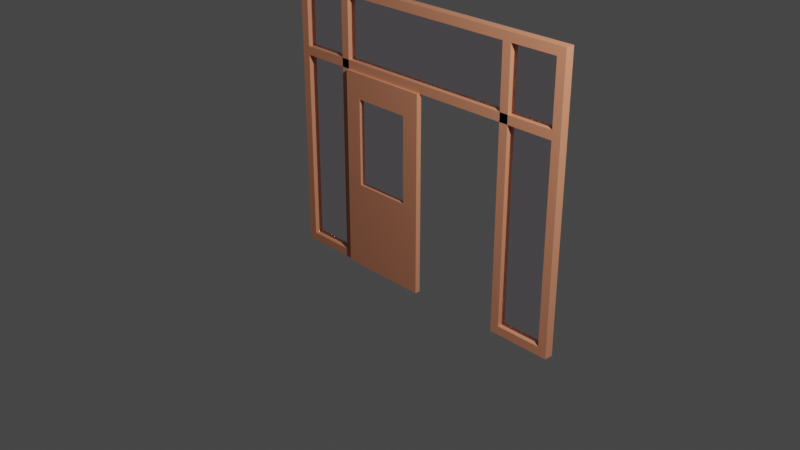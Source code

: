 # Source: BuildingDoor.blend  (saved by Blender 3.0.42; exported with 4.5.12 LTS)
import bpy
from mathutils import Matrix  # noqa: F401  (used for matrix-valued properties, if any)

bpy.ops.wm.read_factory_settings(use_empty=True)
scene = bpy.context.scene
scene.name = 'Scene'

# ---- collections
col_collection = bpy.data.collections.new('Collection'); scene.collection.children.link(col_collection)

# ---- materials (node trees are filled in below, after node groups)
mat_wood = bpy.data.materials.new('wood')
mat_wood.use_transparent_shadow = False
mat_glass = bpy.data.materials.new('Glass')
mat_glass.use_backface_culling = True
mat_glass.use_transparent_shadow = False

# ---- material node trees
mat_wood.use_nodes = True; mat_wood.node_tree.nodes.clear()
_N = mat_wood.node_tree.nodes; _L = mat_wood.node_tree.links
n0 = _N.new('ShaderNodeBsdfPrincipled'); n0.name = 'Principled BSDF'; n0.location = (10, 300)
n0.distribution = 'GGX'
n0.subsurface_method = 'RANDOM_WALK_SKIN'
n0.inputs[0].default_value = (0.6152, 0.2369, 0.1318, 1.0)
n0.inputs[2].default_value = 0.01
n0.inputs[3].default_value = 1.45
n0.inputs[11].default_value = 1.0
n0.inputs[27].default_value = (0.0, 0.0, 0.0, 1.0)
n0.inputs[28].default_value = 1.0
n1 = _N.new('ShaderNodeOutputMaterial'); n1.name = 'Material Output'; n1.location = (300, 300)
n2 = _N.new('ShaderNodeNormalMap'); n2.name = 'Normal Map'; n2.location = (-190, -160)
n2.uv_map = 'UVMap'
n2.inputs[0].default_value = 0.3
_L.new(n0.outputs[0], n1.inputs[0])
_L.new(n2.outputs[0], n0.inputs[5])
n1.is_active_output = True
mat_glass.use_nodes = True; mat_glass.node_tree.nodes.clear()
_N = mat_glass.node_tree.nodes; _L = mat_glass.node_tree.links
n0 = _N.new('ShaderNodeBsdfPrincipled'); n0.name = 'Principled BSDF'; n0.location = (10, 300)
n0.distribution = 'GGX'
n0.subsurface_method = 'RANDOM_WALK_SKIN'
n0.inputs[0].default_value = (1.0, 0.855, 0.9827, 1.0)
n0.inputs[2].default_value = 0.05
n0.inputs[3].default_value = 0.999
n0.inputs[11].default_value = 1.01
n0.inputs[13].default_value = 0.0
n0.inputs[18].default_value = 1.0
n0.inputs[27].default_value = (0.0, 0.0, 0.0, 1.0)
n0.inputs[28].default_value = 1.0
n1 = _N.new('ShaderNodeOutputMaterial'); n1.name = 'Material Output'; n1.location = (300, 300)
_L.new(n0.outputs[0], n1.inputs[0])
n1.is_active_output = True

# ---- world
world_world = bpy.data.worlds.new('World'); scene.world = world_world
world_world.use_nodes = True; world_world.node_tree.nodes.clear()
_N = world_world.node_tree.nodes; _L = world_world.node_tree.links
n0 = _N.new('ShaderNodeOutputWorld'); n0.name = 'World Output'; n0.location = (300, 300)
n1 = _N.new('ShaderNodeBackground'); n1.name = 'Background'; n1.location = (10, 300)
n1.inputs[0].default_value = (0.05088, 0.05088, 0.05088, 1.0)
_L.new(n1.outputs[0], n0.inputs[0])
n0.is_active_output = True
world_world.color = (0.05088, 0.05088, 0.05088)
world_world.use_sun_shadow = False
world_world.sun_shadow_jitter_overblur = 0.0

# ---- cameras
cam_camera = bpy.data.cameras.new('Camera')
cam_camera.clip_end = 100.0
cam_camera.ortho_scale = 7.314

# ---- lights
light_light = bpy.data.lights.new('Light', 'POINT')
light_light.transmission_factor = 0.0
light_light.energy = 5000.0
light_light.shadow_soft_size = 0.1
light_light.shadow_maximum_resolution = 0.006
light_light.use_absolute_resolution = True

# ---- meshes
me_cube_187 = bpy.data.meshes.new('Cube.187')
me_cube_187.from_pydata([(-1.378, -0.1051, -0.267), (-1.378, -0.1051, 3.433), (-1.378, 0.04493, -0.267), (-1.378, 0.04493, 3.433), (-1.228, -0.1051, -0.267), (-1.228, -0.1051, 3.433), (-1.228, 0.04493, -0.267), (-1.228, 0.04493, 3.433)], [], [(0, 1, 3, 2), (2, 3, 7, 6), (6, 7, 5, 4), (4, 5, 1, 0), (2, 6, 4, 0), (7, 3, 1, 5)])
_uv = me_cube_187.uv_layers.new(name='UVMap')
_uv.uv.foreach_set('vector', [0.375, 0.0, 0.625, 0.0, 0.625, 0.25, 0.375, 0.25, 0.375, 0.25, 0.625, 0.25, 0.625, 0.5, 0.375, 0.5, 0.375, 0.5, 0.625, 0.5, 0.625, 0.75, 0.375, 0.75, 0.375, 0.75, 0.625, 0.75, 0.625, 1.0, 0.375, 1.0, 0.125, 0.5, 0.375, 0.5, 0.375, 0.75, 0.125, 0.75, 0.625, 0.5, 0.875, 0.5, 0.875, 0.75, 0.625, 0.75])
me_cube_187.materials.append(mat_wood)
me_cube_187.use_remesh_fix_poles = True
me_cube_187.use_remesh_preserve_attributes = False
me_cube_187.update()
me_cube_189 = bpy.data.meshes.new('Cube.189')
me_cube_189.from_pydata([(0.5565, -0.1051, -0.267), (0.5565, -0.1051, 3.433), (0.5565, 0.04493, -0.267), (0.5565, 0.04493, 3.433), (0.7065, -0.1051, -0.267), (0.7065, -0.1051, 3.433), (0.7065, 0.04493, -0.267), (0.7065, 0.04493, 3.433)], [], [(0, 1, 3, 2), (2, 3, 7, 6), (6, 7, 5, 4), (4, 5, 1, 0), (2, 6, 4, 0), (7, 3, 1, 5)])
_uv = me_cube_189.uv_layers.new(name='UVMap')
_uv.uv.foreach_set('vector', [0.375, 0.0, 0.625, 0.0, 0.625, 0.25, 0.375, 0.25, 0.375, 0.25, 0.625, 0.25, 0.625, 0.5, 0.375, 0.5, 0.375, 0.5, 0.625, 0.5, 0.625, 0.75, 0.375, 0.75, 0.375, 0.75, 0.625, 0.75, 0.625, 1.0, 0.375, 1.0, 0.125, 0.5, 0.375, 0.5, 0.375, 0.75, 0.125, 0.75, 0.625, 0.5, 0.875, 0.5, 0.875, 0.75, 0.625, 0.75])
me_cube_189.materials.append(mat_wood)
me_cube_189.use_remesh_fix_poles = True
me_cube_189.use_remesh_preserve_attributes = False
me_cube_189.update()
me_cube_190 = bpy.data.meshes.new('Cube.190')
me_cube_190.from_pydata([(-2.193, -0.1051, 2.046), (-2.193, -0.1051, 2.196), (-2.193, 0.04493, 2.046), (-2.193, 0.04493, 2.196), (1.507, -0.1051, 2.046), (1.507, -0.1051, 2.196), (1.507, 0.04493, 2.046), (1.507, 0.04493, 2.196)], [], [(0, 1, 3, 2), (2, 3, 7, 6), (6, 7, 5, 4), (4, 5, 1, 0), (2, 6, 4, 0), (7, 3, 1, 5)])
_uv = me_cube_190.uv_layers.new(name='UVMap')
_uv.uv.foreach_set('vector', [0.375, 0.0, 0.625, 0.0, 0.625, 0.25, 0.375, 0.25, 0.375, 0.25, 0.625, 0.25, 0.625, 0.5, 0.375, 0.5, 0.375, 0.5, 0.625, 0.5, 0.625, 0.75, 0.375, 0.75, 0.375, 0.75, 0.625, 0.75, 0.625, 1.0, 0.375, 1.0, 0.125, 0.5, 0.375, 0.5, 0.375, 0.75, 0.125, 0.75, 0.625, 0.5, 0.875, 0.5, 0.875, 0.75, 0.625, 0.75])
me_cube_190.materials.append(mat_wood)
me_cube_190.use_remesh_fix_poles = True
me_cube_190.use_remesh_preserve_attributes = False
me_cube_190.update()
me_cube_192 = bpy.data.meshes.new('Cube.192')
me_cube_192.from_pydata([(-1.0, -1.0, -1.0), (-0.9452, -1.0, -0.9374), (-1.0, -1.0, 1.0), (-0.9452, -1.0, 0.9374), (-1.0, 0.9998, -1.0), (-0.9452, 0.9998, -0.9374), (-1.0, 0.9998, 1.0), (-0.9452, 0.9998, 0.9374), (1.0, -1.0, -1.0), (0.9452, -1.0, -0.9374), (1.0, -1.0, 1.0), (0.9452, -1.0, 0.9374), (1.0, 0.9998, -1.0), (0.9452, 0.9998, -0.9374), (0.9452, 0.9998, 0.9374), (1.0, 0.9998, 1.0), (-0.5807, 0.6088, -1.0), (0.5976, 0.6088, -1.0), (-0.5807, -0.6091, -1.0), (0.5976, -0.6091, -1.0), (-0.5807, -0.6091, -0.9374), (-0.5807, 0.6088, -0.9374), (0.5976, -0.6091, -0.9374), (0.5976, 0.6088, -0.9374), (0.5976, 0.5666, -1.0), (0.5976, -0.6091, -1.0), (0.5976, 0.6088, -1.0), (-0.5807, 0.6088, -1.0), (-0.5807, -0.6091, -1.0), (-0.5807, -0.5669, -1.0), (0.5976, -0.6091, -0.9374), (0.5976, 0.6088, -0.9374), (-0.5807, 0.6088, -0.9374), (-0.5807, -0.6091, -0.9374), (-0.5807, -0.5138, -0.9374), (0.5976, 0.5647, -0.9977), (-0.5807, 0.9998, -0.9374), (0.5976, 0.9998, -0.9374), (-0.5807, 0.9998, -1.0), (0.5976, 0.9998, -1.0), (0.5976, -1.0, -0.9374), (-0.5807, -1.0, -0.9374), (-0.5807, -1.0, -1.0), (0.5976, -1.0, -1.0)], [], [(0, 2, 6, 4), (14, 15, 12, 13), (37, 13, 12, 39), (5, 36, 38, 4, 6, 15, 14, 7), (12, 15, 10, 8), (1, 3, 2, 0), (1, 0, 42, 41), (8, 10, 2, 3, 11, 9, 40, 43), (17, 12, 8, 19, 25, 24), (0, 4, 38, 27, 16, 29, 28, 18, 42), (8, 43, 19), (39, 12, 17, 26), (15, 6, 2, 10), (3, 1, 5, 7), (11, 14, 13, 9), (30, 22, 9, 13, 23), (31, 23, 13, 37), (9, 22, 40), (5, 1, 41, 20, 33, 34, 21, 32, 36), (3, 7, 14, 11), (33, 20, 18, 28), (28, 29, 34, 33), (29, 16, 21, 34), (25, 19, 22, 30), (35, 17, 24), (24, 25, 30, 23, 17, 35), (27, 32, 21, 16), (23, 31, 26, 17), (18, 20, 41, 42), (32, 27, 38, 36), (39, 26, 31, 37), (43, 40, 22, 19)])
_uv = me_cube_192.uv_layers.new(name='UVMap')
_uv.uv.foreach_set('vector', [0.375, 0.0, 0.625, 0.0, 0.625, 0.25, 0.375, 0.25, 0.6172, 0.4932, 0.625, 0.5, 0.375, 0.5, 0.3828, 0.4932, 0.3828, 0.4497, 0.3828, 0.4932, 0.375, 0.5, 0.375, 0.4497, 0.3828, 0.2568, 0.3828, 0.3024, 0.375, 0.3024, 0.375, 0.25, 0.625, 0.25, 0.625, 0.5, 0.6172, 0.4932, 0.6172, 0.2568, 0.375, 0.5, 0.625, 0.5, 0.625, 0.75, 0.375, 0.75, 0.3828, 0.9932, 0.6172, 0.9932, 0.625, 1.0, 0.375, 1.0, 0.3828, 0.9932, 0.375, 1.0, 0.375, 0.9476, 0.3828, 0.9476, 0.375, 0.75, 0.625, 0.75, 0.625, 1.0, 0.6172, 0.9932, 0.6172, 0.7568, 0.3828, 0.7568, 0.3828, 0.8003, 0.375, 0.8003, 0.3247, 0.5489, 0.375, 0.5, 0.375, 0.75, 0.3247, 0.7011, 0.3247, 0.7011, 0.3247, 0.5541, 0.125, 0.75, 0.125, 0.5, 0.1774, 0.5, 0.1774, 0.5489, 0.1774, 0.5489, 0.1774, 0.6958, 0.1774, 0.7011, 0.1774, 0.7011, 0.1774, 0.75, 0.375, 0.75, 0.3247, 0.75, 0.3247, 0.7011, 0.3247, 0.5, 0.375, 0.5, 0.3247, 0.5489, 0.3247, 0.5489, 0.625, 0.5, 0.875, 0.5, 0.875, 0.75, 0.625, 0.75, 0.625, 0.0, 0.375, 0.0, 0.375, 0.25, 0.625, 0.25, 0.625, 0.75, 0.625, 0.5, 0.375, 0.5, 0.375, 0.75, 0.329, 0.7011, 0.329, 0.7011, 0.375, 0.75, 0.375, 0.5, 0.329, 0.5489, 0.329, 0.5489, 0.329, 0.5489, 0.375, 0.5, 0.329, 0.5, 0.375, 0.75, 0.329, 0.7011, 0.329, 0.75, 0.125, 0.5, 0.125, 0.75, 0.1732, 0.75, 0.1732, 0.7011, 0.1732, 0.7011, 0.1732, 0.6892, 0.1732, 0.5489, 0.1732, 0.5489, 0.1732, 0.5, 0.875, 0.75, 0.875, 0.5, 0.625, 0.5, 0.625, 0.75, 0.3946, 1.252e-05, 0.3946, 0.0, 0.3837, 0.0, 0.3837, 1.253e-05, 0.3837, 1.253e-05, 0.3837, 0.008672, 0.3946, 0.01956, 0.3946, 1.252e-05, 0.3837, 0.008672, 0.3837, 0.25, 0.3946, 0.25, 0.3946, 0.01956, 0.3837, 0.75, 0.3837, 0.75, 0.3946, 0.75, 0.3946, 0.75, 0.3841, 0.509, 0.3837, 0.5, 0.3837, 0.5086, 0.3837, 0.5086, 0.3837, 0.75, 0.3946, 0.75, 0.3946, 0.5, 0.3837, 0.5, 0.3841, 0.509, 0.3837, 0.25, 0.3946, 0.25, 0.3946, 0.25, 0.3837, 0.25, 0.3946, 0.5, 0.3946, 0.5, 0.3837, 0.5, 0.3837, 0.5, 0.432, 0.07133, 0.4429, 0.07133, 0.4429, 0.03687, 0.432, 0.03687, 0.4429, 0.1787, 0.432, 0.1787, 0.432, 0.2131, 0.4429, 0.2131, 0.432, 0.5369, 0.432, 0.5713, 0.4429, 0.5713, 0.4429, 0.5369, 0.432, 0.7131, 0.4429, 0.7131, 0.4429, 0.6787, 0.432, 0.6787])
me_cube_192.materials.append(mat_wood)
me_cube_192.use_remesh_fix_poles = True
me_cube_192.use_remesh_preserve_attributes = False
me_cube_192.update()
me_plane_002 = bpy.data.meshes.new('Plane.002')
me_plane_002.from_pydata([(-1.0, -1.0, 0.0), (1.0, -1.0, 0.0), (-1.0, 1.0, 0.0), (1.0, 1.0, 0.0), (-0.6495, -1.0, 0.0), (0.6627, -1.0, 0.0), (0.6627, 0.5136, 0.0), (-0.6495, 0.5136, 0.0)], [], [(5, 1, 3, 2, 0, 4, 7, 6)])
_uv = me_plane_002.uv_layers.new(name='UVMap')
_uv.uv.foreach_set('vector', [0.8313, 0.0, 1.0, 0.0, 1.0, 1.0, 0.0, 1.0, 0.0, 0.0, 0.1752, 0.0, 0.1752, 0.7568, 0.8313, 0.7568])
me_plane_002.materials.append(mat_glass)
me_plane_002.use_remesh_fix_poles = True
me_plane_002.use_remesh_preserve_attributes = False
me_plane_002.update()
me_plane_003 = bpy.data.meshes.new('Plane.003')
me_plane_003.from_pydata([(-2.526, -1.0, 0.0), (-0.5262, -1.0, 0.0), (-2.526, 1.0, 0.0), (-0.5262, 1.0, 0.0), (-3.041, -2.899, 0.06079), (-3.041, 1.508, 0.06079), (-3.041, -2.899, -0.06215), (-3.041, 1.508, -0.06215), (-0.01516, -2.899, 0.06079), (-0.01516, 1.508, 0.06079), (-0.01516, -2.899, -0.06215), (-0.01516, 1.508, -0.06215), (-2.478, -0.9717, -0.06215), (-2.478, 0.9614, -0.06215), (-0.5782, 0.9614, -0.06215), (-0.5782, -0.9717, -0.06215), (-2.478, 0.9614, 0.06079), (-0.5782, -0.9717, 0.06079), (-0.5782, 0.9614, 0.06079), (-2.478, -0.9717, 0.06079)], [], [(0, 1, 3, 2), (4, 5, 7, 6), (14, 11, 10, 6, 7, 13, 12, 15), (7, 11, 14, 13), (10, 11, 9, 8), (5, 4, 8, 9, 18, 17, 19, 16), (18, 9, 5, 16), (6, 10, 8, 4), (11, 7, 5, 9), (19, 12, 13, 16), (15, 17, 18, 14), (17, 15, 12, 19), (13, 14, 18, 16)])
me_plane_003.polygons.foreach_set('material_index', [0, 1, 1, 1, 1, 1, 1, 1, 1, 1, 1, 1, 1])
_uv = me_plane_003.uv_layers.new(name='UVMap')
_uv.uv.foreach_set('vector', [0.0, 0.0, 1.0, 0.0, 1.0, 1.0, 0.0, 1.0, 0.375, 0.0, 0.625, 0.0, 0.625, 0.25, 0.375, 0.25, 0.594, 0.4535, 0.625, 0.5, 0.375, 0.5, 0.375, 0.25, 0.625, 0.25, 0.594, 0.2965, 0.4843, 0.2965, 0.4843, 0.4535, 0.625, 0.25, 0.625, 0.5, 0.594, 0.4535, 0.594, 0.2965, 0.375, 0.5, 0.625, 0.5, 0.625, 0.75, 0.375, 0.75, 0.625, 1.0, 0.375, 1.0, 0.375, 0.75, 0.625, 0.75, 0.594, 0.7965, 0.4843, 0.7965, 0.4843, 0.9535, 0.594, 0.9535, 0.594, 0.7965, 0.625, 0.75, 0.625, 1.0, 0.594, 0.9535, 0.125, 0.5, 0.375, 0.5, 0.375, 0.75, 0.125, 0.75, 0.625, 0.5, 0.875, 0.5, 0.875, 0.75, 0.625, 0.75, 0.375, 0.09994, 0.375, 0.1501, 0.625, 0.1501, 0.625, 0.09994, 0.375, 0.5999, 0.375, 0.6501, 0.625, 0.6501, 0.625, 0.5999, 0.375, 0.6501, 0.375, 0.5999, 0.125, 0.5999, 0.125, 0.6501, 0.875, 0.5999, 0.625, 0.5999, 0.625, 0.6501, 0.875, 0.6501])
me_plane_003.materials.append(mat_glass)
me_plane_003.materials.append(mat_wood)
me_plane_003.use_remesh_fix_poles = True
me_plane_003.use_remesh_preserve_attributes = False
me_plane_003.update()
me_plane_004 = bpy.data.meshes.new('Plane.004')
me_plane_004.from_pydata([(0.5262, -1.0, 0.0002713), (2.526, -1.0, 0.0002713), (0.5262, 1.0, 0.0002713), (2.526, 1.0, 0.0002713), (0.01049, -2.899, 0.06106), (0.01049, 1.508, 0.06106), (0.01049, -2.899, -0.06188), (0.01049, 1.508, -0.06188), (3.036, -2.899, 0.06106), (3.036, 1.508, 0.06106), (3.036, -2.899, -0.06188), (3.036, 1.508, -0.06188), (0.5735, -0.9605, -0.06188), (0.5735, 0.9598, -0.06188), (2.473, 0.9598, -0.06188), (2.473, -0.9605, -0.06188), (0.5735, 0.9598, 0.06106), (2.473, -0.9605, 0.06106), (2.473, 0.9598, 0.06106), (0.5735, -0.9605, 0.06106)], [], [(0, 1, 3, 2), (4, 5, 7, 6), (14, 11, 10, 6, 7, 13, 12, 15), (7, 11, 14, 13), (10, 11, 9, 8), (5, 4, 8, 9, 18, 17, 19, 16), (18, 9, 5, 16), (6, 10, 8, 4), (11, 7, 5, 9), (19, 12, 13, 16), (15, 17, 18, 14), (17, 15, 12, 19), (13, 14, 18, 16)])
me_plane_004.polygons.foreach_set('material_index', [0, 1, 1, 1, 1, 1, 1, 1, 1, 1, 1, 1, 1])
_uv = me_plane_004.uv_layers.new(name='UVMap')
_uv.uv.foreach_set('vector', [0.0, 0.0, 1.0, 0.0, 1.0, 1.0, 0.0, 1.0, 0.375, 0.0, 0.625, 0.0, 0.625, 0.25, 0.375, 0.25, 0.5939, 0.4535, 0.625, 0.5, 0.375, 0.5, 0.375, 0.25, 0.625, 0.25, 0.5939, 0.2965, 0.485, 0.2965, 0.485, 0.4535, 0.625, 0.25, 0.625, 0.5, 0.5939, 0.4535, 0.5939, 0.2965, 0.375, 0.5, 0.625, 0.5, 0.625, 0.75, 0.375, 0.75, 0.625, 1.0, 0.375, 1.0, 0.375, 0.75, 0.625, 0.75, 0.5939, 0.7965, 0.485, 0.7965, 0.485, 0.9535, 0.5939, 0.9535, 0.5939, 0.7965, 0.625, 0.75, 0.625, 1.0, 0.5939, 0.9535, 0.125, 0.5, 0.375, 0.5, 0.375, 0.75, 0.125, 0.75, 0.625, 0.5, 0.875, 0.5, 0.875, 0.75, 0.625, 0.75, 0.375, 0.1101, 0.375, 0.1399, 0.625, 0.1399, 0.625, 0.1101, 0.375, 0.6101, 0.375, 0.6399, 0.625, 0.6399, 0.625, 0.6101, 0.375, 0.6399, 0.375, 0.6101, 0.125, 0.6101, 0.125, 0.6399, 0.875, 0.6101, 0.625, 0.6101, 0.625, 0.6399, 0.875, 0.6399])
me_plane_004.materials.append(mat_glass)
me_plane_004.materials.append(mat_wood)
me_plane_004.use_remesh_fix_poles = True
me_plane_004.use_remesh_preserve_attributes = False
me_plane_004.update()

# ---- objects
ob_light = bpy.data.objects.new('Light', light_light)
ob_camera = bpy.data.objects.new('Camera', cam_camera)
ob_1_001 = bpy.data.objects.new('1.001', me_cube_187)
ob_3_001 = bpy.data.objects.new('3.001', me_cube_189)
ob_4_vertical_051 = bpy.data.objects.new('4-vertical.051', me_cube_190)
ob_cube_006 = bpy.data.objects.new('Cube.006', me_cube_192)
ob_plane_001 = bpy.data.objects.new('Plane.001', me_plane_002)
ob_plane_002 = bpy.data.objects.new('Plane.002', me_plane_003)
ob_plane_003 = bpy.data.objects.new('Plane.003', me_plane_004)
ob_empty_003 = bpy.data.objects.new('Empty.003', None)
ob_empty_004 = bpy.data.objects.new('Empty.004', None)

# ---- transforms, parenting, visibility, modifiers, constraints
ob_light.location = (4.076, 1.005, 5.904)
ob_light.rotation_euler = (0.6503, 0.05522, 1.866)
ob_light.lock_rotations_4d = False
ob_light.empty_display_type = 'ARROWS'
ob_light.color = (0.0, 0.0, 0.0, 0.0)
ob_light.lineart.crease_threshold = 0.0
ob_camera.location = (7.359, -6.926, 4.958)
ob_camera.rotation_euler = (1.109, 0.0, 0.8149)
ob_camera.lock_rotations_4d = False
ob_camera.empty_display_type = 'ARROWS'
ob_camera.color = (0.0, 0.0, 0.0, 0.0)
ob_camera.display_type = 'WIRE'
ob_camera.lineart.crease_threshold = 0.0
ob_1_001.location = (-4.37, 4.27, -3.729)
ob_1_001.scale = (1.0, 1.0, 1.247)
ob_3_001.location = (-2.921, 4.27, -3.73)
ob_3_001.scale = (1.0, 1.0, 1.247)
ob_4_vertical_051.location = (-3.526, 4.27, -2.773)
ob_4_vertical_051.scale = (1.419, 1.0, 1.0)
ob_cube_006.location = (-4.005, 4.24, -1.783)
ob_cube_006.scale = (2.742, 0.075, 2.398)
ob_plane_001.location = (-3.999, 4.245, -1.793)
ob_plane_001.rotation_euler = (1.571, 0.0, 0.0)
ob_plane_001.scale = (2.611, 2.286, 0.001213)
ob_plane_002.location = (-2.362, 4.157, -1.902)
ob_plane_002.rotation_euler = (1.571, -0.0, 0.0)
ob_plane_002.scale = (0.5328, 0.7811, 0.743)
_c = ob_plane_002.constraints.new('CHILD_OF'); _c.name = 'Child Of'
_c.active = False
_c.set_inverse_pending = False
_c.inverse_matrix = ((1.0, -0.0, 0.0, 2.414), (-0.0, 1.0, -0.0, -4.97), (0.0, -0.0, 1.0, 1.902), (-0.0, 0.0, -0.0, 1.0))
_c = ob_plane_002.constraints.new('CHILD_OF'); _c.name = 'Child Of.001'
_c.active = False
_c.set_inverse_pending = False
_c.inverse_matrix = ((1.0, -0.0, 0.0, 2.414), (-0.0, 1.0, -0.0, -4.97), (0.0, -0.0, 1.0, 1.902), (-0.0, 0.0, -0.0, 1.0))
_c = ob_plane_002.constraints.new('CHILD_OF'); _c.name = 'Child Of.002'
_c.active = False
_c.set_inverse_pending = False
_c.inverse_matrix = ((1.0, -0.0, 0.0, 2.414), (-0.0, 1.0, -0.0, -4.97), (0.0, -0.0, 1.0, 1.902), (-0.0, 0.0, -0.0, 1.0))
_c = ob_plane_002.constraints.new('CHILD_OF'); _c.name = 'Child Of.003'
_c.target = ob_empty_003
_c.set_inverse_pending = False
_c.inverse_matrix = ((1.0, -0.0, 0.0, 2.414), (-0.0, 1.0, -0.0, -4.97), (0.0, -0.0, 1.0, 1.902), (-0.0, 0.0, -0.0, 1.0))
ob_plane_003.location = (-5.598, 4.157, -1.902)
ob_plane_003.rotation_euler = (1.571, -0.0, 0.0)
ob_plane_003.scale = (0.5328, 0.7811, 0.743)
ob_empty_003.location = (-2.414, 4.97, -1.902)
ob_empty_004.location = (-5.55, 4.157, -1.902)
ob_empty_004.empty_display_type = 'SPHERE'

# ---- collection membership
col_collection.objects.link(ob_light)
col_collection.objects.link(ob_camera)
col_collection.objects.link(ob_1_001)
col_collection.objects.link(ob_3_001)
col_collection.objects.link(ob_4_vertical_051)
col_collection.objects.link(ob_cube_006)
col_collection.objects.link(ob_plane_001)
col_collection.objects.link(ob_plane_002)
col_collection.objects.link(ob_plane_003)
col_collection.objects.link(ob_empty_003)
col_collection.objects.link(ob_empty_004)

# ---- scene / render settings (as saved in the file)
scene.camera = ob_camera
scene.frame_start = 1; scene.frame_end = 45; scene.frame_set(45)
scene.render.engine = 'BLENDER_EEVEE_NEXT'
scene.cycles.sampling_pattern = 'TABULATED_SOBOL'
scene.cycles.use_light_tree = False
scene.view_settings.view_transform = 'Filmic'
bpy.context.view_layer.update()
